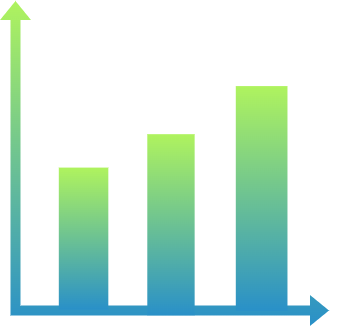

The diagram above was exported from draw.io. Its source (the exported page's mxGraphModel, read from the mxfile embedded in the PNG):
<mxGraphModel dx="1331" dy="1084" grid="1" gridSize="10" guides="1" tooltips="1" connect="1" arrows="1" fold="1" page="1" pageScale="1" pageWidth="850" pageHeight="1100" math="0" shadow="0">
  <root>
    <mxCell id="0" />
    <mxCell id="1" parent="0" />
    <mxCell id="9wDded8-xLT_pSMJ5CAD-2" connectable="0" parent="1" style="group;fillColor=none;" value="" vertex="1">
      <mxGeometry height="310" width="327.46" x="280" y="330" as="geometry" />
    </mxCell>
    <mxCell id="0oVfCV32Pe_4E2YEqh4z-9" edge="1" parent="9wDded8-xLT_pSMJ5CAD-2" style="shape=flexArrow;endArrow=classic;startArrow=classic;html=1;rounded=0;edgeStyle=orthogonalEdgeStyle;fontColor=default;labelBackgroundColor=light-dark(#FFFFFF,#151515);fillColor=light-dark(#1BA1E2,#2990C8);strokeColor=none;gradientColor=light-dark(#000000,#AFF35E);gradientDirection=north;" value="">
      <mxGeometry height="100" relative="1" width="100" as="geometry">
        <mxPoint x="320" y="310" as="sourcePoint" />
        <mxPoint x="5.934883720930233" as="targetPoint" />
      </mxGeometry>
    </mxCell>
    <mxCell id="9wDded8-xLT_pSMJ5CAD-1" connectable="0" parent="9wDded8-xLT_pSMJ5CAD-2" style="group" value="" vertex="1">
      <mxGeometry height="99.28999999999999" width="327.46" y="163.61111111111111" as="geometry" />
    </mxCell>
    <mxCell id="0oVfCV32Pe_4E2YEqh4z-6" parent="9wDded8-xLT_pSMJ5CAD-1" style="rounded=0;whiteSpace=wrap;html=1;rotation=-90;fillColor=light-dark(#1BA1E2,#2990C8);fontColor=#ffffff;strokeColor=none;gradientColor=light-dark(#000000,#AFF35E);gradientDirection=east;" value="" vertex="1">
      <mxGeometry height="47.36" width="181.07" x="70.93" y="36.92" as="geometry" />
    </mxCell>
    <mxCell id="0oVfCV32Pe_4E2YEqh4z-7" parent="9wDded8-xLT_pSMJ5CAD-1" style="rounded=0;whiteSpace=wrap;html=1;rotation=-90;fillColor=light-dark(#1BA1E2,#2990C8);fontColor=#ffffff;strokeColor=none;gradientColor=light-dark(#000000,#AFF35E);gradientDirection=east;" value="" vertex="1">
      <mxGeometry height="51.67" width="224.64" x="139.82" y="8.46" as="geometry" />
    </mxCell>
    <mxCell id="0oVfCV32Pe_4E2YEqh4z-8" parent="9wDded8-xLT_pSMJ5CAD-1" style="rounded=0;whiteSpace=wrap;html=1;rotation=-90;fillColor=light-dark(#1BA1E2,#2990C8);fontColor=#ffffff;strokeColor=none;gradientColor=light-dark(#000000,#AFF35E);gradientDirection=east;" value="" vertex="1">
      <mxGeometry height="49.51" width="142.13" x="3" y="49.78" as="geometry" />
    </mxCell>
  </root>
</mxGraphModel>